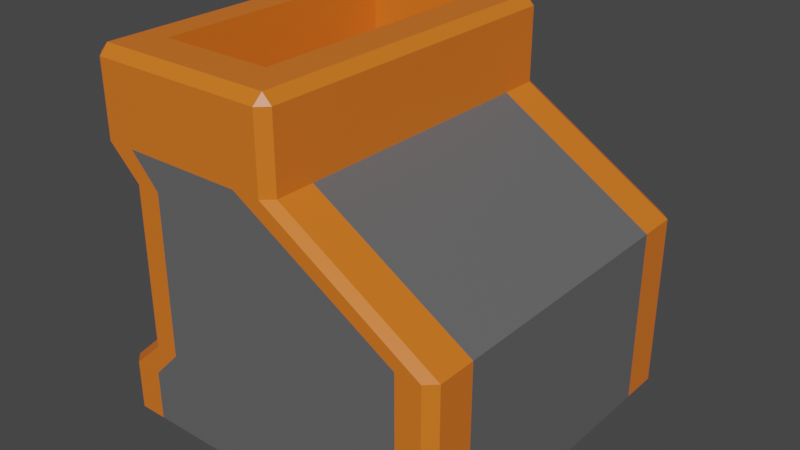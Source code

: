 # Source: crasher.blend  (saved by Blender 3.1.7; exported with 4.5.12 LTS)
import bpy
from mathutils import Matrix  # noqa: F401  (used for matrix-valued properties, if any)

bpy.ops.wm.read_factory_settings(use_empty=True)
scene = bpy.context.scene
scene.name = 'Scene'

# ---- collections
col_collection = bpy.data.collections.new('Collection'); scene.collection.children.link(col_collection)

# ---- materials (node trees are filled in below, after node groups)
mat_import = bpy.data.materials.new('import')
mat_import.alpha_threshold = 0.0
mat_import.use_transparent_shadow = False
mat_import.line_color = (0.0, 0.0, 0.0, 1.0)
mat_base = bpy.data.materials.new('base')
mat_base.use_transparent_shadow = False

# ---- material node trees
mat_import.use_nodes = True; mat_import.node_tree.nodes.clear()
_N = mat_import.node_tree.nodes; _L = mat_import.node_tree.links
n0 = _N.new('ShaderNodeOutputMaterial'); n0.name = 'Material Output'; n0.location = (300, 300)
n1 = _N.new('ShaderNodeBsdfPrincipled'); n1.name = 'Principled BSDF'; n1.location = (10, 300)
n1.distribution = 'GGX'
n1.subsurface_method = 'RANDOM_WALK_SKIN'
n1.inputs[0].default_value = (0.8, 0.1746, 0.01597, 1.0)
n1.inputs[2].default_value = 0.4
n1.inputs[3].default_value = 1.45
n1.inputs[27].default_value = (0.0, 0.0, 0.0, 1.0)
n1.inputs[28].default_value = 1.0
_L.new(n1.outputs[0], n0.inputs[0])
n0.is_active_output = True
mat_base.use_nodes = True; mat_base.node_tree.nodes.clear()
_N = mat_base.node_tree.nodes; _L = mat_base.node_tree.links
n0 = _N.new('ShaderNodeBsdfPrincipled'); n0.name = 'Principled BSDF'; n0.location = (10, 300)
n0.distribution = 'GGX'
n0.subsurface_method = 'RANDOM_WALK_SKIN'
n0.inputs[0].default_value = (0.1237, 0.1237, 0.1237, 1.0)
n0.inputs[3].default_value = 1.45
n0.inputs[27].default_value = (0.0, 0.0, 0.0, 1.0)
n0.inputs[28].default_value = 1.0
n1 = _N.new('ShaderNodeOutputMaterial'); n1.name = 'Material Output'; n1.location = (300, 300)
_L.new(n0.outputs[0], n1.inputs[0])
n1.is_active_output = True

# ---- world
world_world = bpy.data.worlds.new('World'); scene.world = world_world
world_world.use_nodes = True; world_world.node_tree.nodes.clear()
_N = world_world.node_tree.nodes; _L = world_world.node_tree.links
n0 = _N.new('ShaderNodeOutputWorld'); n0.name = 'World Output'; n0.location = (300, 300)
n1 = _N.new('ShaderNodeBackground'); n1.name = 'Background'; n1.location = (10, 300)
n1.inputs[0].default_value = (0.05088, 0.05088, 0.05088, 1.0)
_L.new(n1.outputs[0], n0.inputs[0])
n0.is_active_output = True
world_world.color = (0.05088, 0.05088, 0.05088)
world_world.use_sun_shadow = False
world_world.sun_shadow_jitter_overblur = 0.0

# ---- meshes
me_cube = bpy.data.meshes.new('Cube')
me_cube.from_pydata([(-1.0, 0.0, -1.0), (1.0, 0.0, -1.0), (1.0, 0.0, -0.01201), (-0.8188, 0.0, 0.3572), (1.0, 0.0, -0.5472), (-0.8188, 0.0, -0.5472), (1.0, 0.0, -0.7183), (-1.0, 0.0, -0.7183), (0.1164, 0.0, 0.5305), (-1.0, 0.0, 0.5305), (-0.7852, 1.0, -1.0), (-0.7852, 0.0, -1.0), (-0.7852, 0.0, 1.0), (-0.6235, 1.0, 0.3572), (-0.6235, 1.0, -0.5472), (-0.7852, 1.0, -0.7183), (-0.7852, 1.0, 0.5305), (-0.1381, 0.0, 1.0), (0.8034, 1.0, -0.01201), (0.8034, 1.0, -0.5472), (0.8081, 1.0, -0.7183), (-0.09987, 1.0, 0.5305), (0.8081, 1.0, -1.0), (-0.2621, 0.0, -1.0), (1.0, 0.7304, -1.0), (-1.0, 0.7304, -1.0), (1.0, 0.7304, -0.01201), (-0.8188, 0.7304, 0.3572), (-0.8188, 0.7304, -0.5472), (1.0, 0.7304, -0.5472), (1.0, 0.7304, -0.7183), (-1.0, 0.7304, -0.7183), (0.1164, 0.7304, 0.5305), (-1.0, 0.7304, 0.5305), (-0.7852, 0.7304, 1.0), (-0.7852, 0.7304, -1.0), (-0.1381, 0.7304, 1.0), (-0.2621, 0.7304, -1.0), (-0.7852, 0.7304, 0.1593), (-0.7852, 0.0, 0.1593), (-0.1381, 0.0, 0.1593), (-0.1381, 0.7304, 0.1593), (0.06318, 0.9468, 1.0), (0.1164, 0.9468, 0.9468), (0.05932, 1.0, 0.9468), (0.9444, 1.0, -1.0), (1.0, 0.9468, -1.0), (-0.9468, 0.9468, 1.0), (-0.9413, 1.0, 0.9468), (-1.0, 0.9468, 0.9468), (-1.0, 0.9468, -1.0), (-0.9413, 1.0, -1.0), (0.1164, 0.0, 0.9468), (0.06318, 0.0, 1.0), (-0.9468, 0.0, 1.0), (-1.0, 0.0, 0.9468), (1.0, 0.9468, -0.01201), (0.9434, 1.0, -0.01201), (-0.7596, 1.0, 0.3572), (-0.8188, 0.9468, 0.3572), (1.0, 0.9468, -0.5472), (0.944, 1.0, -0.5472), (-0.7596, 1.0, -0.5472), (-0.8188, 0.9468, -0.5472), (0.9443, 1.0, -0.7183), (1.0, 0.9468, -0.7183), (-1.0, 0.9468, -0.7183), (-0.9411, 1.0, -0.7183), (0.05916, 1.0, 0.5305), (0.1164, 0.9468, 0.5305), (-1.0, 0.9468, 0.5305), (-0.9411, 1.0, 0.5305), (-0.7852, 0.9468, 1.0), (-0.7852, 1.0, 0.9468), (-0.1338, 1.0, 0.9468), (-0.1381, 0.9468, 1.0), (-1.0, 0.7304, 0.9468), (-0.9468, 0.7304, 1.0), (0.1164, 0.7304, 0.9468), (0.06318, 0.7304, 1.0)], [], [(71, 48, 73, 16), (69, 43, 78, 32), (9, 55, 76, 33), (37, 24, 1, 23), (56, 69, 32, 26), (29, 26, 2, 4), (60, 56, 26, 29), (62, 58, 13, 14), (67, 62, 14, 15), (65, 60, 29, 30), (30, 29, 4, 6), (24, 30, 6, 1), (72, 47, 77, 34), (79, 36, 17, 53), (26, 32, 8, 2), (19, 18, 57, 61), (28, 27, 59, 63), (27, 33, 70, 59), (25, 31, 66, 50), (16, 73, 74, 21), (20, 19, 61, 64), (25, 35, 11, 0), (50, 51, 10, 35, 25), (32, 78, 52, 8), (13, 16, 21, 18), (10, 15, 20, 22), (15, 14, 19, 20), (14, 13, 18, 19), (35, 37, 23, 11), (75, 72, 34, 36), (10, 22, 37, 35), (21, 74, 44, 68), (51, 67, 15, 10), (3, 9, 33, 27), (18, 21, 68, 57), (0, 7, 31, 25), (22, 45, 46, 24, 37), (31, 28, 63, 66), (7, 5, 28, 31), (5, 3, 27, 28), (58, 71, 16, 13), (33, 76, 49, 70), (22, 20, 64, 45), (46, 65, 30, 24), (34, 77, 54, 12), (41, 38, 39, 40), (36, 34, 38, 41), (34, 12, 39, 38), (17, 36, 41, 40), (42, 43, 44), (47, 48, 49), (65, 46, 45, 64), (67, 51, 50, 66), (77, 47, 49, 76), (75, 42, 44, 74), (79, 53, 52, 78), (69, 56, 57, 68), (71, 58, 59, 70), (56, 60, 61, 57), (58, 62, 63, 59), (60, 65, 64, 61), (62, 67, 66, 63), (43, 69, 68, 44), (48, 71, 70, 49), (47, 72, 73, 48), (72, 75, 74, 73), (54, 77, 76, 55), (42, 79, 78, 43), (42, 75, 36, 79)])
me_cube.polygons.foreach_set('material_index', [0, 0, 0, 0, 0, 1, 0, 0, 0, 0, 1, 1, 0, 0, 1, 0, 0, 0, 0, 0, 0, 0, 0, 0, 1, 1, 1, 1, 0, 0, 0, 0, 0, 1, 0, 1, 0, 0, 1, 1, 0, 0, 0, 0, 0, 0, 0, 0, 0, 0, 0, 0, 0, 0, 0, 0, 0, 0, 0, 0, 0, 0, 0, 0, 0, 0, 0, 0, 0])
_uv = me_cube.uv_layers.new(name='UVMap')
_uv.uv.foreach_set('vector', [0.5663, 0.2574, 0.6184, 0.2573, 0.6184, 0.2768, 0.5663, 0.2768, 0.5663, 0.5066, 0.6184, 0.5066, 0.6184, 0.5337, 0.5663, 0.5337, 0.5663, 0.125, 0.6184, 0.125, 0.6184, 0.2163, 0.5663, 0.2163, 0.2172, 0.5337, 0.375, 0.5337, 0.375, 0.625, 0.2172, 0.625, 0.5585, 0.5066, 0.5663, 0.5066, 0.5663, 0.5337, 0.5585, 0.5337, 0.4454, 0.5337, 0.5585, 0.5337, 0.5585, 0.625, 0.4454, 0.625, 0.4454, 0.5066, 0.5585, 0.5066, 0.5585, 0.5337, 0.4454, 0.5337, 0.4454, 0.2581, 0.5585, 0.2581, 0.5585, 0.2768, 0.4454, 0.2768, 0.4102, 0.2574, 0.4454, 0.2581, 0.4454, 0.2768, 0.4102, 0.2768, 0.4102, 0.5066, 0.4454, 0.5066, 0.4454, 0.5337, 0.4102, 0.5337, 0.4102, 0.5337, 0.4454, 0.5337, 0.4454, 0.625, 0.4102, 0.625, 0.375, 0.5337, 0.4102, 0.5337, 0.4102, 0.625, 0.375, 0.625, 0.8482, 0.5066, 0.8684, 0.5066, 0.8684, 0.5337, 0.8482, 0.5337, 0.658, 0.5337, 0.7828, 0.5337, 0.7828, 0.625, 0.658, 0.625, 0.5585, 0.5337, 0.5663, 0.5337, 0.5663, 0.625, 0.5585, 0.625, 0.4454, 0.3422, 0.5585, 0.3422, 0.5585, 0.4546, 0.4454, 0.455, 0.4454, 0.2163, 0.5585, 0.2163, 0.5585, 0.2434, 0.4454, 0.2434, 0.5585, 0.2163, 0.5663, 0.2163, 0.5663, 0.2434, 0.5585, 0.2434, 0.375, 0.2163, 0.4102, 0.2163, 0.4102, 0.2434, 0.375, 0.2434, 0.5663, 0.2768, 0.6184, 0.2768, 0.6184, 0.3422, 0.5663, 0.3422, 0.4102, 0.3422, 0.4454, 0.3422, 0.4454, 0.455, 0.4102, 0.4542, 0.125, 0.5337, 0.1518, 0.5337, 0.1518, 0.625, 0.125, 0.625, 0.125, 0.5066, 0.1323, 0.5, 0.1518, 0.5, 0.1518, 0.5337, 0.125, 0.5337, 0.5663, 0.5337, 0.6184, 0.5337, 0.6184, 0.625, 0.5663, 0.625, 0.5585, 0.2768, 0.5663, 0.2768, 0.5663, 0.3422, 0.5585, 0.3422, 0.375, 0.2768, 0.4102, 0.2768, 0.4102, 0.3422, 0.375, 0.3422, 0.4102, 0.2768, 0.4454, 0.2768, 0.4454, 0.3422, 0.4102, 0.3422, 0.4454, 0.2768, 0.5585, 0.2768, 0.5585, 0.3422, 0.4454, 0.3422, 0.1518, 0.5337, 0.2172, 0.5337, 0.2172, 0.625, 0.1518, 0.625, 0.7828, 0.5066, 0.8482, 0.5066, 0.8482, 0.5337, 0.7828, 0.5337, 0.1518, 0.5, 0.2172, 0.5, 0.2172, 0.5337, 0.1518, 0.5337, 0.5663, 0.3422, 0.6184, 0.3422, 0.6184, 0.4637, 0.5663, 0.4583, 0.375, 0.2573, 0.4102, 0.2574, 0.4102, 0.2768, 0.375, 0.2768, 0.5585, 0.125, 0.5663, 0.125, 0.5663, 0.2163, 0.5585, 0.2163, 0.5585, 0.3422, 0.5663, 0.3422, 0.5663, 0.4583, 0.5585, 0.4546, 0.375, 0.125, 0.4102, 0.125, 0.4102, 0.2163, 0.375, 0.2163, 0.2172, 0.5, 0.3293, 0.5, 0.375, 0.5066, 0.375, 0.5337, 0.2172, 0.5337, 0.4102, 0.2163, 0.4454, 0.2163, 0.4454, 0.2434, 0.4102, 0.2434, 0.4102, 0.125, 0.4454, 0.125, 0.4454, 0.2163, 0.4102, 0.2163, 0.4454, 0.125, 0.5585, 0.125, 0.5585, 0.2163, 0.4454, 0.2163, 0.5585, 0.2581, 0.5663, 0.2574, 0.5663, 0.2768, 0.5585, 0.2768, 0.5663, 0.2163, 0.6184, 0.2163, 0.6184, 0.2434, 0.5663, 0.2434, 0.375, 0.3422, 0.4102, 0.3422, 0.4102, 0.4542, 0.375, 0.4543, 0.375, 0.5066, 0.4102, 0.5066, 0.4102, 0.5337, 0.375, 0.5337, 0.8482, 0.5337, 0.8684, 0.5337, 0.8684, 0.625, 0.8482, 0.625, 0.7828, 0.5337, 0.8482, 0.5337, 0.8482, 0.625, 0.7828, 0.625, 0.7828, 0.5337, 0.8482, 0.5337, 0.8482, 0.5337, 0.7828, 0.5337, 0.8482, 0.5337, 0.8482, 0.625, 0.8482, 0.625, 0.8482, 0.5337, 0.7828, 0.625, 0.7828, 0.5337, 0.7828, 0.5337, 0.7828, 0.625, 0.625, 0.467, 0.6184, 0.5, 0.625, 0.4646, 0.625, 0.2566, 0.625, 0.2573, 0.6184, 0.25, 0.4102, 0.5066, 0.375, 0.5066, 0.375, 0.4543, 0.4102, 0.4542, 0.4102, 0.2574, 0.375, 0.2573, 0.375, 0.2434, 0.4102, 0.2434, 0.625, 0.2163, 0.625, 0.2434, 0.6184, 0.2434, 0.6184, 0.2163, 0.625, 0.3422, 0.625, 0.467, 0.6184, 0.4637, 0.6184, 0.3422, 0.658, 0.5337, 0.658, 0.625, 0.6184, 0.625, 0.6184, 0.5337, 0.5663, 0.5066, 0.5585, 0.5066, 0.5585, 0.4546, 0.5663, 0.4583, 0.5663, 0.2574, 0.5585, 0.2581, 0.5585, 0.2434, 0.5663, 0.2434, 0.5585, 0.5066, 0.4454, 0.5066, 0.4454, 0.455, 0.5585, 0.4546, 0.5585, 0.2581, 0.4454, 0.2581, 0.4454, 0.2434, 0.5585, 0.2434, 0.4454, 0.5066, 0.4102, 0.5066, 0.4102, 0.4542, 0.4454, 0.455, 0.4454, 0.2581, 0.4102, 0.2574, 0.4102, 0.2434, 0.4454, 0.2434, 0.6184, 0.5066, 0.5663, 0.5066, 0.5663, 0.4583, 0.6184, 0.4637, 0.6184, 0.2573, 0.5663, 0.2574, 0.5663, 0.2434, 0.6184, 0.2434, 0.625, 0.2566, 0.625, 0.2768, 0.6184, 0.2768, 0.6184, 0.2573, 0.625, 0.2768, 0.625, 0.3422, 0.6184, 0.3422, 0.6184, 0.2768, 0.625, 0.125, 0.625, 0.2163, 0.6184, 0.2163, 0.6184, 0.125, 0.658, 0.5066, 0.658, 0.5337, 0.6184, 0.5337, 0.6184, 0.5066, 0.658, 0.5066, 0.7828, 0.5066, 0.7828, 0.5337, 0.658, 0.5337])
me_cube.materials.append(mat_import)
me_cube.materials.append(mat_base)
me_cube.use_remesh_preserve_volume = False
me_cube.use_remesh_preserve_attributes = False
me_cube.use_mirror_vertex_groups = False
me_cube.update()

# ---- objects
ob_crasher = bpy.data.objects.new('crasher', me_cube)

# ---- transforms, parenting, visibility, modifiers, constraints
ob_crasher.location = (0.0, 0.0, 0.5)
ob_crasher.scale = (0.5, 0.5, 0.5)
ob_crasher.lock_rotations_4d = False
ob_crasher.empty_display_type = 'ARROWS'
ob_crasher.lineart.crease_threshold = 0.0
_m = ob_crasher.modifiers.new('ミラー', 'MIRROR')
_m.use_axis = (False, True, False)

# ---- collection membership
col_collection.objects.link(ob_crasher)

# ---- scene / render settings (as saved in the file)
scene.frame_start = 1; scene.frame_end = 250; scene.frame_set(1)
scene.render.engine = 'BLENDER_EEVEE_NEXT'
scene.cycles.sampling_pattern = 'TABULATED_SOBOL'
scene.cycles.use_light_tree = False
scene.view_settings.view_transform = 'Filmic'
bpy.context.view_layer.update()

# ---- added for rendering (the .blend has no active camera and no usable light): camera, sun
cam_auto = bpy.data.cameras.new('AutoCamera')
cam_auto.lens = 50.0
cam_auto.sensor_width = 36.0
cam_auto.clip_end = 1000.0
ob_auto_camera = bpy.data.objects.new('AutoCamera', cam_auto)
scene.collection.objects.link(ob_auto_camera)
ob_auto_camera.location = (1.60254, -1.92304, 1.78203)
ob_auto_camera.rotation_euler = (1.09748, -7.21219e-08, 0.694738)
scene.camera = ob_auto_camera
light_auto_sun = bpy.data.lights.new('AutoSun', 'SUN')
light_auto_sun.energy = 3.0
light_auto_sun.angle = 0.0523599
ob_auto_sun = bpy.data.objects.new('AutoSun', light_auto_sun)
scene.collection.objects.link(ob_auto_sun)
ob_auto_sun.rotation_euler = (0.872665, 0.174533, 0.523599)
bpy.context.view_layer.update()
